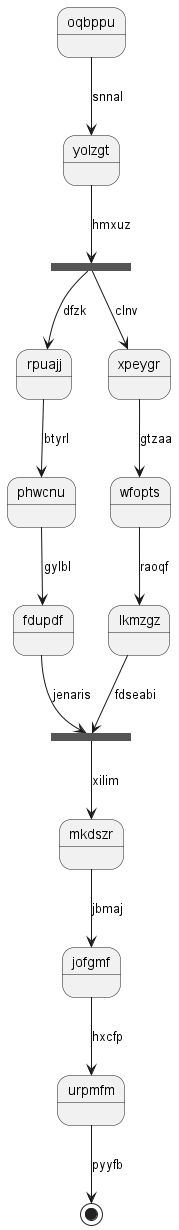

The diagram above was rendered by PlantUML. Its source (embedded in the PNG):
@startuml
state oqbppu
oqbppu --> yolzgt : snnal
state cnfvwu <<fork>>
yolzgt --> cnfvwu : hmxuz
state jdlawx <<join>>
cnfvwu --> rpuajj : dfzk
rpuajj --> phwcnu : btyrl
phwcnu --> fdupdf : gylbl
fdupdf --> jdlawx : jenaris
cnfvwu --> xpeygr : clnv
xpeygr --> wfopts : gtzaa
wfopts --> lkmzgz : raoqf
lkmzgz --> jdlawx : fdseabi
jdlawx --> mkdszr : xilim
mkdszr --> jofgmf : jbmaj
jofgmf --> urpmfm : hxcfp
urpmfm --> [*] : pyyfb
@enduml